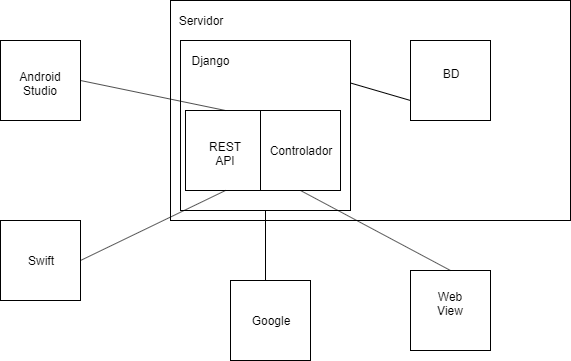

The diagram above was exported from draw.io. Its source (the exported page's mxGraphModel, read from the mxfile embedded in the PNG):
<mxGraphModel dx="854" dy="419" grid="1" gridSize="10" guides="1" tooltips="1" connect="1" arrows="1" fold="1" page="1" pageScale="1" pageWidth="850" pageHeight="1100" math="0" shadow="0">
  <root>
    <mxCell id="0" />
    <mxCell id="1" parent="0" />
    <mxCell id="U3qi3ZVA8-bdhXfDBwmv-17" value="" style="rounded=0;whiteSpace=wrap;html=1;" parent="1" vertex="1">
      <mxGeometry x="210" y="50" width="400" height="220" as="geometry" />
    </mxCell>
    <mxCell id="U3qi3ZVA8-bdhXfDBwmv-1" value="" style="whiteSpace=wrap;html=1;aspect=fixed;" parent="1" vertex="1">
      <mxGeometry x="40" y="90" width="80" height="80" as="geometry" />
    </mxCell>
    <mxCell id="U3qi3ZVA8-bdhXfDBwmv-2" value="&lt;div&gt;Android Studio&lt;/div&gt;&lt;div&gt;&lt;br&gt;&lt;/div&gt;" style="text;html=1;strokeColor=none;fillColor=none;align=center;verticalAlign=middle;whiteSpace=wrap;rounded=0;" parent="1" vertex="1">
      <mxGeometry x="60" y="130" width="40" height="20" as="geometry" />
    </mxCell>
    <mxCell id="U3qi3ZVA8-bdhXfDBwmv-3" value="" style="whiteSpace=wrap;html=1;aspect=fixed;" parent="1" vertex="1">
      <mxGeometry x="220" y="90" width="170" height="170" as="geometry" />
    </mxCell>
    <mxCell id="U3qi3ZVA8-bdhXfDBwmv-4" value="" style="whiteSpace=wrap;html=1;aspect=fixed;" parent="1" vertex="1">
      <mxGeometry x="450" y="90" width="80" height="80" as="geometry" />
    </mxCell>
    <mxCell id="U3qi3ZVA8-bdhXfDBwmv-5" value="Django" style="text;html=1;strokeColor=none;fillColor=none;align=center;verticalAlign=middle;whiteSpace=wrap;rounded=0;" parent="1" vertex="1">
      <mxGeometry x="230" y="100" width="40" height="20" as="geometry" />
    </mxCell>
    <mxCell id="U3qi3ZVA8-bdhXfDBwmv-6" value="" style="whiteSpace=wrap;html=1;aspect=fixed;" parent="1" vertex="1">
      <mxGeometry x="225" y="160" width="80" height="80" as="geometry" />
    </mxCell>
    <mxCell id="U3qi3ZVA8-bdhXfDBwmv-7" value="&lt;div&gt;REST API&lt;/div&gt;&lt;div&gt;&lt;br&gt;&lt;/div&gt;" style="text;html=1;strokeColor=none;fillColor=none;align=center;verticalAlign=middle;whiteSpace=wrap;rounded=0;" parent="1" vertex="1">
      <mxGeometry x="245" y="200" width="40" height="20" as="geometry" />
    </mxCell>
    <mxCell id="U3qi3ZVA8-bdhXfDBwmv-8" value="&lt;div&gt;BD&lt;/div&gt;&lt;div&gt;&lt;br&gt;&lt;/div&gt;" style="text;html=1;strokeColor=none;fillColor=none;align=center;verticalAlign=middle;whiteSpace=wrap;rounded=0;" parent="1" vertex="1">
      <mxGeometry x="470" y="120" width="40" height="20" as="geometry" />
    </mxCell>
    <mxCell id="U3qi3ZVA8-bdhXfDBwmv-9" value="" style="whiteSpace=wrap;html=1;aspect=fixed;" parent="1" vertex="1">
      <mxGeometry x="450" y="320" width="80" height="80" as="geometry" />
    </mxCell>
    <mxCell id="U3qi3ZVA8-bdhXfDBwmv-10" value="&lt;div&gt;Web View&lt;/div&gt;&lt;div&gt;&lt;br&gt;&lt;/div&gt;" style="text;html=1;strokeColor=none;fillColor=none;align=center;verticalAlign=middle;whiteSpace=wrap;rounded=0;" parent="1" vertex="1">
      <mxGeometry x="470" y="350" width="40" height="20" as="geometry" />
    </mxCell>
    <mxCell id="U3qi3ZVA8-bdhXfDBwmv-14" value="" style="whiteSpace=wrap;html=1;aspect=fixed;" parent="1" vertex="1">
      <mxGeometry x="40" y="270" width="80" height="80" as="geometry" />
    </mxCell>
    <mxCell id="U3qi3ZVA8-bdhXfDBwmv-15" value="Swift" style="text;html=1;strokeColor=none;fillColor=none;align=center;verticalAlign=middle;whiteSpace=wrap;rounded=0;" parent="1" vertex="1">
      <mxGeometry x="60" y="300" width="40" height="20" as="geometry" />
    </mxCell>
    <mxCell id="U3qi3ZVA8-bdhXfDBwmv-18" value="Servidor" style="text;html=1;strokeColor=none;fillColor=none;align=center;verticalAlign=middle;whiteSpace=wrap;rounded=0;" parent="1" vertex="1">
      <mxGeometry x="220" y="60" width="40" height="20" as="geometry" />
    </mxCell>
    <mxCell id="U3qi3ZVA8-bdhXfDBwmv-20" value="" style="endArrow=none;html=1;exitX=1;exitY=0.25;exitDx=0;exitDy=0;" parent="1" source="U3qi3ZVA8-bdhXfDBwmv-3" edge="1">
      <mxGeometry width="50" height="50" relative="1" as="geometry">
        <mxPoint x="400" y="200" as="sourcePoint" />
        <mxPoint x="450" y="150" as="targetPoint" />
      </mxGeometry>
    </mxCell>
    <mxCell id="U3qi3ZVA8-bdhXfDBwmv-21" value="" style="endArrow=none;html=1;entryX=0.5;entryY=1;entryDx=0;entryDy=0;exitX=0.5;exitY=0;exitDx=0;exitDy=0;" parent="1" source="U3qi3ZVA8-bdhXfDBwmv-9" target="U3qi3ZVA8-bdhXfDBwmv-22" edge="1">
      <mxGeometry width="50" height="50" relative="1" as="geometry">
        <mxPoint x="370" y="420" as="sourcePoint" />
        <mxPoint x="420" y="370" as="targetPoint" />
      </mxGeometry>
    </mxCell>
    <mxCell id="U3qi3ZVA8-bdhXfDBwmv-22" value="" style="whiteSpace=wrap;html=1;aspect=fixed;" parent="1" vertex="1">
      <mxGeometry x="300" y="160" width="80" height="80" as="geometry" />
    </mxCell>
    <mxCell id="U3qi3ZVA8-bdhXfDBwmv-23" value="Controlador" style="text;html=1;strokeColor=none;fillColor=none;align=center;verticalAlign=middle;whiteSpace=wrap;rounded=0;" parent="1" vertex="1">
      <mxGeometry x="320" y="190" width="40" height="20" as="geometry" />
    </mxCell>
    <mxCell id="U3qi3ZVA8-bdhXfDBwmv-24" value="" style="endArrow=none;html=1;exitX=1;exitY=0.5;exitDx=0;exitDy=0;entryX=0.5;entryY=0;entryDx=0;entryDy=0;" parent="1" source="U3qi3ZVA8-bdhXfDBwmv-1" target="U3qi3ZVA8-bdhXfDBwmv-6" edge="1">
      <mxGeometry width="50" height="50" relative="1" as="geometry">
        <mxPoint x="140" y="300" as="sourcePoint" />
        <mxPoint x="190" y="250" as="targetPoint" />
      </mxGeometry>
    </mxCell>
    <mxCell id="U3qi3ZVA8-bdhXfDBwmv-25" value="" style="endArrow=none;html=1;entryX=0.5;entryY=1;entryDx=0;entryDy=0;exitX=1;exitY=0.5;exitDx=0;exitDy=0;" parent="1" source="U3qi3ZVA8-bdhXfDBwmv-14" target="U3qi3ZVA8-bdhXfDBwmv-6" edge="1">
      <mxGeometry width="50" height="50" relative="1" as="geometry">
        <mxPoint x="130" y="340" as="sourcePoint" />
        <mxPoint x="180" y="290" as="targetPoint" />
      </mxGeometry>
    </mxCell>
    <mxCell id="U3qi3ZVA8-bdhXfDBwmv-26" value="" style="endArrow=none;html=1;" parent="1" edge="1">
      <mxGeometry width="50" height="50" relative="1" as="geometry">
        <mxPoint x="305" y="330" as="sourcePoint" />
        <mxPoint x="305" y="260" as="targetPoint" />
      </mxGeometry>
    </mxCell>
    <mxCell id="U3qi3ZVA8-bdhXfDBwmv-27" value="" style="whiteSpace=wrap;html=1;aspect=fixed;" parent="1" vertex="1">
      <mxGeometry x="270" y="330" width="80" height="80" as="geometry" />
    </mxCell>
    <mxCell id="U3qi3ZVA8-bdhXfDBwmv-28" value="Google" style="text;html=1;strokeColor=none;fillColor=none;align=center;verticalAlign=middle;whiteSpace=wrap;rounded=0;" parent="1" vertex="1">
      <mxGeometry x="290" y="360" width="40" height="20" as="geometry" />
    </mxCell>
  </root>
</mxGraphModel>